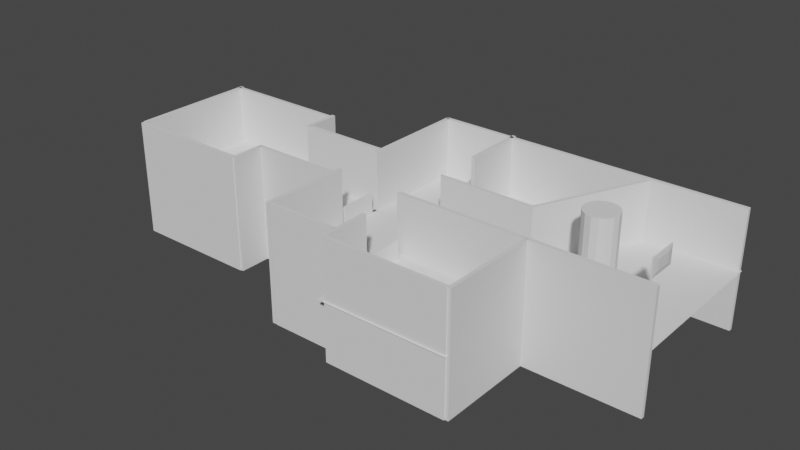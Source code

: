 # Source: feature_scene_ship.blend  (saved by Blender 3.1.7; exported with 4.5.12 LTS)
import bpy
from mathutils import Matrix  # noqa: F401  (used for matrix-valued properties, if any)

bpy.ops.wm.read_factory_settings(use_empty=True)
scene = bpy.context.scene
scene.name = 'Scene'

# ---- collections
col_collection = bpy.data.collections.new('Collection'); scene.collection.children.link(col_collection)

# ---- world
world_world = bpy.data.worlds.new('World'); scene.world = world_world
world_world.use_nodes = True; world_world.node_tree.nodes.clear()
_N = world_world.node_tree.nodes; _L = world_world.node_tree.links
n0 = _N.new('ShaderNodeOutputWorld'); n0.name = 'World Output'; n0.location = (300, 300)
n1 = _N.new('ShaderNodeBackground'); n1.name = 'Background'; n1.location = (10, 300)
n1.inputs[0].default_value = (0.05088, 0.05088, 0.05088, 1.0)
_L.new(n1.outputs[0], n0.inputs[0])
n0.is_active_output = True
world_world.color = (0.05088, 0.05088, 0.05088)
world_world.use_sun_shadow = False
world_world.sun_shadow_jitter_overblur = 0.0

# ---- meshes
me_cube = bpy.data.meshes.new('Cube')
me_cube.from_pydata([(-0.5, -0.5, -0.5), (-0.5, -0.5, 0.5), (-0.5, 0.5, -0.5), (-0.5, 0.5, 0.5), (0.5, -0.4781, -0.4639), (0.5, -0.4781, 0.4639), (0.5, 0.4781, -0.4639), (0.5, 0.4781, 0.4639), (-0.5, 0.1667, -0.5), (-0.5, -0.1667, -0.5), (-0.5, -0.5, -0.1667), (-0.5, -0.5, 0.1667), (-0.5, -0.1667, 0.5), (-0.5, 0.1667, 0.5), (-0.5, 0.5, 0.1667), (-0.5, 0.5, -0.1667), (0.1667, 0.5063, -0.5063), (-0.1667, 0.5063, -0.5063), (-0.1667, 0.5063, 0.5063), (0.1667, 0.5063, 0.5063), (0.5, 0.4781, 0.1546), (0.5, 0.4781, -0.1546), (0.5, -0.1594, -0.4639), (0.5, 0.1594, -0.4639), (0.5, 0.1594, 0.4639), (0.5, -0.1594, 0.4639), (0.5, -0.4781, 0.1546), (0.5, -0.4781, -0.1546), (-0.1667, -0.5063, -0.5063), (0.1667, -0.5063, -0.5063), (0.1667, -0.5063, 0.5063), (-0.1667, -0.5063, 0.5063), (0.1667, 0.1688, 0.5063), (0.1667, -0.1688, 0.5063), (-0.1667, 0.1688, 0.5063), (-0.1667, -0.1688, 0.5063), (-0.1667, 0.1688, -0.5063), (-0.1667, -0.1688, -0.5063), (0.1667, 0.1688, -0.5063), (0.1667, -0.1688, -0.5063), (0.1667, -0.5063, -0.1688), (-0.1667, -0.5063, -0.1688), (0.1667, -0.5063, 0.1688), (-0.1667, -0.5063, 0.1688), (-0.1667, 0.5063, -0.1688), (0.1667, 0.5063, -0.1688), (-0.1667, 0.5063, 0.1688), (0.1667, 0.5063, 0.1688), (-1.3, -0.1667, -0.1667), (-1.3, 0.1667, -0.1667), (-1.3, -0.1667, 0.1667), (-1.3, 0.1667, 0.1667), (0.5, 0.5, -0.1667), (0.5, 0.5, -0.5), (0.5, 0.1667, -0.5), (0.5, -0.1667, 0.5), (0.5, -0.5, 0.5), (0.5, -0.5, -0.1667), (0.5, -0.5, -0.5), (0.5, 0.5, 0.5), (0.5, 0.5, 0.1667), (0.5, -0.1667, -0.5), (0.5, 0.1667, 0.5), (0.5, -0.5, 0.1667), (0.274, -0.1594, -0.1546), (0.274, -0.4781, -0.1546), (0.274, 0.4781, -0.1546), (0.274, 0.1594, -0.1546), (0.274, -0.1594, 0.1546), (0.274, -0.4781, 0.1546), (0.274, 0.4781, 0.1546), (0.274, 0.1594, 0.1546), (0.274, 0.1594, -0.4639), (0.274, -0.1594, -0.4639), (0.274, 0.1594, 0.4639), (0.274, -0.1594, 0.4639), (0.274, 0.4781, -0.4639), (0.274, -0.4781, 0.4639), (0.274, -0.4781, -0.4639), (0.274, 0.4781, 0.4639), (-0.5, -0.2778, -0.5), (-0.5, -0.3889, -0.5), (-0.5, -0.5, 0.2778), (-0.5, -0.5, 0.3889), (-0.5, 0.2778, 0.5), (-0.5, 0.3889, 0.5), (-0.5, 0.5, -0.2778), (-0.5, 0.5, -0.3889), (-0.5, 0.3889, -0.5), (-0.5, 0.2778, -0.5), (-0.5, 0.05556, -0.5), (-0.5, -0.05556, -0.5), (-0.5, -0.5, -0.3889), (-0.5, -0.5, -0.2778), (-0.5, -0.5, -0.05556), (-0.5, -0.5, 0.05556), (-0.5, -0.3889, 0.5), (-0.5, -0.2778, 0.5), (-0.5, -0.05556, 0.5), (-0.5, 0.05556, 0.5), (-0.5, 0.5, 0.3889), (-0.5, 0.5, 0.2778), (-0.5, 0.5, 0.05556), (-0.5, 0.5, -0.05556), (-1.3, 0.2778, -0.1667), (-0.8999, 0.3889, -0.1667), (-0.8999, -0.3889, -0.1667), (-1.3, -0.2778, -0.1667), (-1.3, 0.2778, 0.1667), (-0.8999, 0.3889, 0.1667), (-0.8999, -0.3889, 0.1667), (-1.3, -0.2778, 0.1667), (-1.3, -0.1667, -0.2778), (-0.8999, -0.1667, -0.3889), (-1.3, 0.1667, -0.2778), (-0.8999, 0.1667, -0.3889), (-0.8999, -0.1667, 0.3889), (-1.3, -0.1667, 0.2778), (-0.8999, 0.1667, 0.3889), (-1.3, 0.1667, 0.2778), (-1.3, -0.1667, 0.05556), (-1.3, -0.1667, -0.05556), (-1.3, 0.1667, 0.05556), (-1.3, 0.1667, -0.05556), (-1.3, -0.05556, -0.1667), (-1.3, 0.05556, -0.1667), (-1.3, -0.05556, 0.1667), (-1.3, 0.05556, 0.1667), (-1.3, 0.05556, 0.05556), (-1.3, -0.05556, 0.05556), (-1.3, 0.05556, -0.05556), (-1.3, -0.05556, -0.05556), (-1.3, -0.05556, 0.2778), (-1.3, 0.05556, 0.2778), (-0.8999, -0.05556, 0.3889), (-0.8999, 0.05556, 0.3889), (-0.8999, -0.3889, 0.2778), (-1.3, -0.2778, 0.2778), (-0.8999, -0.3889, 0.3889), (-0.8999, -0.2778, 0.3889), (-0.8999, -0.3889, -0.05556), (-1.3, -0.2778, -0.05556), (-0.8999, -0.3889, 0.05556), (-1.3, -0.2778, 0.05556), (-0.8999, -0.05556, -0.3889), (-0.8999, 0.05556, -0.3889), (-1.3, -0.05556, -0.2778), (-1.3, 0.05556, -0.2778), (-0.8999, -0.3889, -0.3889), (-0.8999, -0.2778, -0.3889), (-0.8999, -0.3889, -0.2778), (-1.3, -0.2778, -0.2778), (-1.3, 0.2778, -0.05556), (-0.8999, 0.3889, -0.05556), (-1.3, 0.2778, 0.05556), (-0.8999, 0.3889, 0.05556), (-0.8999, 0.2778, -0.3889), (-0.8999, 0.3889, -0.3889), (-1.3, 0.2778, -0.2778), (-0.8999, 0.3889, -0.2778), (-1.3, 0.2778, 0.2778), (-0.8999, 0.3889, 0.2778), (-0.8999, 0.2778, 0.3889), (-0.8999, 0.3889, 0.3889), (-1.3, -5.104e-07, 5.104e-07)], [], [(163, 85, 3), (47, 19, 59, 60), (7, 24, 74, 79), (43, 31, 1, 83, 82, 11), (39, 61, 58, 29), (35, 12, 97, 96, 1, 31), (55, 33, 30, 56), (33, 35, 31, 30), (59, 19, 32, 62), (62, 32, 33, 55), (19, 18, 34, 32), (32, 34, 35, 33), (18, 3, 85, 84, 13, 34), (34, 13, 99, 98, 12, 35), (9, 37, 28, 0, 81, 80), (37, 39, 29, 28), (2, 17, 36, 8, 89, 88), (8, 36, 37, 9, 91, 90), (17, 16, 38, 36), (36, 38, 39, 37), (16, 53, 54, 38), (38, 54, 61, 39), (28, 41, 10, 93, 92, 0), (41, 43, 11, 95, 94, 10), (58, 57, 40, 29), (29, 40, 41, 28), (57, 63, 42, 40), (40, 42, 43, 41), (63, 56, 30, 42), (42, 30, 31, 43), (23, 6, 76, 72), (26, 27, 65, 69), (20, 7, 79, 70), (22, 23, 72, 73), (6, 21, 66, 76), (5, 26, 69, 77), (27, 4, 78, 65), (4, 22, 73, 78), (16, 45, 52, 53), (45, 47, 60, 52), (2, 87, 86, 15, 44, 17), (17, 44, 45, 16), (15, 103, 102, 14, 46, 44), (44, 46, 47, 45), (14, 101, 100, 3, 18, 46), (46, 18, 19, 47), (159, 105, 15, 86), (155, 109, 14, 102), (151, 107, 48), (147, 125, 49, 114), (143, 111, 50, 120), (139, 97, 12, 116), (135, 99, 13, 118), (21, 6, 53, 52), (6, 23, 54, 53), (5, 25, 55, 56), (4, 27, 57, 58), (7, 20, 60, 59), (20, 21, 52, 60), (22, 4, 58, 61), (23, 22, 61, 54), (24, 7, 59, 62), (25, 24, 62, 55), (26, 5, 56, 63), (27, 26, 63, 57), (68, 75, 77, 69), (73, 64, 65, 78), (64, 68, 69, 65), (76, 66, 67, 72), (72, 67, 64, 73), (66, 70, 71, 67), (67, 71, 68, 64), (70, 79, 74, 71), (71, 74, 75, 68), (21, 20, 70, 66), (25, 5, 77, 75), (24, 25, 75, 74), (131, 48, 121), (126, 129, 50), (129, 131, 121, 120), (51, 122, 128), (127, 128, 129, 126), (122, 123, 130, 128), (128, 130, 164), (123, 49, 130), (130, 125, 124, 131), (127, 133, 119, 51), (133, 135, 118, 119), (50, 117, 132, 126), (126, 132, 133, 127), (117, 116, 134, 132), (132, 134, 135, 133), (116, 12, 98, 134), (134, 98, 99, 135), (111, 137, 50), (137, 139, 116, 117), (11, 82, 136, 110), (110, 136, 137, 111), (82, 83, 138, 136), (136, 138, 137), (83, 1, 138), (138, 96, 97, 139), (107, 141, 121, 48), (141, 143, 120, 121), (10, 94, 140, 106), (106, 140, 141, 107), (94, 95, 142, 140), (140, 142, 143, 141), (95, 11, 110, 142), (142, 110, 111, 143), (90, 145, 115, 8), (145, 147, 114, 115), (9, 113, 144, 91), (91, 144, 145, 90), (113, 112, 146, 144), (144, 146, 147, 145), (112, 48, 124, 146), (146, 124, 125, 147), (80, 149, 113, 9), (149, 151, 112, 113), (0, 92, 148), (81, 148, 149, 80), (92, 93, 150, 148), (148, 150, 151), (93, 10, 106, 150), (150, 106, 107, 151), (105, 153, 103, 15), (153, 155, 102, 103), (49, 123, 152, 104), (104, 152, 153, 105), (123, 122, 154, 152), (152, 154, 155, 153), (122, 51, 108, 154), (154, 108, 109, 155), (88, 157, 2), (157, 159, 86, 87), (8, 115, 156, 89), (89, 156, 157, 88), (115, 114, 158, 156), (156, 158, 157), (114, 49, 158), (158, 104, 105, 159), (109, 161, 101, 14), (161, 163, 100, 101), (51, 160, 108), (108, 160, 161, 109), (119, 118, 162, 160), (160, 162, 163), (118, 13, 84, 162), (162, 84, 85, 163), (50, 137, 117), (130, 49, 125), (157, 158, 159), (50, 129, 120), (138, 1, 96), (137, 138, 139), (158, 49, 104), (129, 164, 131), (2, 157, 87), (48, 131, 124), (3, 100, 163), (48, 112, 151), (151, 149, 148), (163, 161, 160), (148, 81, 0), (160, 51, 119), (164, 129, 128), (131, 164, 130), (128, 127, 51)])
_uv = me_cube.uv_layers.new(name='UVMap')
_uv.uv.foreach_set('vector', [0.5972, 0.2222, 0.625, 0.2222, 0.625, 0.25, 0.5417, 0.4167, 0.625, 0.4167, 0.625, 0.5, 0.5417, 0.5, 0.625, 0.5, 0.625, 0.5833, 0.625, 0.5833, 0.625, 0.5, 0.5417, 0.9167, 0.625, 0.9167, 0.625, 1.0, 0.5972, 1.0, 0.5694, 1.0, 0.5417, 1.0, 0.2917, 0.6667, 0.375, 0.6667, 0.375, 0.75, 0.2917, 0.75, 0.7917, 0.6667, 0.875, 0.6667, 0.875, 0.6944, 0.875, 0.7222, 0.875, 0.75, 0.7917, 0.75, 0.625, 0.6667, 0.7083, 0.6667, 0.7083, 0.75, 0.625, 0.75, 0.7083, 0.6667, 0.7917, 0.6667, 0.7917, 0.75, 0.7083, 0.75, 0.625, 0.5, 0.7083, 0.5, 0.7083, 0.5833, 0.625, 0.5833, 0.625, 0.5833, 0.7083, 0.5833, 0.7083, 0.6667, 0.625, 0.6667, 0.7083, 0.5, 0.7917, 0.5, 0.7917, 0.5833, 0.7083, 0.5833, 0.7083, 0.5833, 0.7917, 0.5833, 0.7917, 0.6667, 0.7083, 0.6667, 0.7917, 0.5, 0.875, 0.5, 0.875, 0.5278, 0.875, 0.5556, 0.875, 0.5833, 0.7917, 0.5833, 0.7917, 0.5833, 0.875, 0.5833, 0.875, 0.6111, 0.875, 0.6389, 0.875, 0.6667, 0.7917, 0.6667, 0.125, 0.6667, 0.2083, 0.6667, 0.2083, 0.75, 0.125, 0.75, 0.125, 0.7222, 0.125, 0.6944, 0.2083, 0.6667, 0.2917, 0.6667, 0.2917, 0.75, 0.2083, 0.75, 0.125, 0.5, 0.2083, 0.5, 0.2083, 0.5833, 0.125, 0.5833, 0.125, 0.5556, 0.125, 0.5278, 0.125, 0.5833, 0.2083, 0.5833, 0.2083, 0.6667, 0.125, 0.6667, 0.125, 0.6389, 0.125, 0.6111, 0.2083, 0.5, 0.2917, 0.5, 0.2917, 0.5833, 0.2083, 0.5833, 0.2083, 0.5833, 0.2917, 0.5833, 0.2917, 0.6667, 0.2083, 0.6667, 0.2917, 0.5, 0.375, 0.5, 0.375, 0.5833, 0.2917, 0.5833, 0.2917, 0.5833, 0.375, 0.5833, 0.375, 0.6667, 0.2917, 0.6667, 0.375, 0.9167, 0.4583, 0.9167, 0.4583, 1.0, 0.4306, 1.0, 0.4028, 1.0, 0.375, 1.0, 0.4583, 0.9167, 0.5417, 0.9167, 0.5417, 1.0, 0.5139, 1.0, 0.4861, 1.0, 0.4583, 1.0, 0.375, 0.75, 0.4583, 0.75, 0.4583, 0.8333, 0.375, 0.8333, 0.375, 0.8333, 0.4583, 0.8333, 0.4583, 0.9167, 0.375, 0.9167, 0.4583, 0.75, 0.5417, 0.75, 0.5417, 0.8333, 0.4583, 0.8333, 0.4583, 0.8333, 0.5417, 0.8333, 0.5417, 0.9167, 0.4583, 0.9167, 0.5417, 0.75, 0.625, 0.75, 0.625, 0.8333, 0.5417, 0.8333, 0.5417, 0.8333, 0.625, 0.8333, 0.625, 0.9167, 0.5417, 0.9167, 0.375, 0.5833, 0.375, 0.5, 0.375, 0.5, 0.375, 0.5833, 0.5417, 0.75, 0.4583, 0.75, 0.4583, 0.75, 0.5417, 0.75, 0.5417, 0.5, 0.625, 0.5, 0.625, 0.5, 0.5417, 0.5, 0.375, 0.6667, 0.375, 0.5833, 0.375, 0.5833, 0.375, 0.6667, 0.375, 0.5, 0.4583, 0.5, 0.4583, 0.5, 0.375, 0.5, 0.625, 0.75, 0.5417, 0.75, 0.5417, 0.75, 0.625, 0.75, 0.4583, 0.75, 0.375, 0.75, 0.375, 0.75, 0.4583, 0.75, 0.375, 0.75, 0.375, 0.6667, 0.375, 0.6667, 0.375, 0.75, 0.375, 0.4167, 0.4583, 0.4167, 0.4583, 0.5, 0.375, 0.5, 0.4583, 0.4167, 0.5417, 0.4167, 0.5417, 0.5, 0.4583, 0.5, 0.375, 0.25, 0.4028, 0.25, 0.4306, 0.25, 0.4583, 0.25, 0.4583, 0.3333, 0.375, 0.3333, 0.375, 0.3333, 0.4583, 0.3333, 0.4583, 0.4167, 0.375, 0.4167, 0.4583, 0.25, 0.4861, 0.25, 0.5139, 0.25, 0.5417, 0.25, 0.5417, 0.3333, 0.4583, 0.3333, 0.4583, 0.3333, 0.5417, 0.3333, 0.5417, 0.4167, 0.4583, 0.4167, 0.5417, 0.25, 0.5694, 0.25, 0.5972, 0.25, 0.625, 0.25, 0.625, 0.3333, 0.5417, 0.3333, 0.5417, 0.3333, 0.625, 0.3333, 0.625, 0.4167, 0.5417, 0.4167, 0.4306, 0.2222, 0.4583, 0.2222, 0.4583, 0.25, 0.4306, 0.25, 0.5139, 0.2222, 0.5417, 0.2222, 0.5417, 0.25, 0.5139, 0.25, 0.4306, 0.05556, 0.4583, 0.05556, 0.4583, 0.08333, 0.4306, 0.1389, 0.4583, 0.1389, 0.4583, 0.1667, 0.4306, 0.1667, 0.5139, 0.05556, 0.5417, 0.05556, 0.5417, 0.08333, 0.5139, 0.08333, 0.5972, 0.05556, 0.625, 0.05556, 0.625, 0.08333, 0.5972, 0.08333, 0.5972, 0.1389, 0.625, 0.1389, 0.625, 0.1667, 0.5972, 0.1667, 0.4583, 0.5, 0.375, 0.5, 0.375, 0.5, 0.4583, 0.5, 0.375, 0.5, 0.375, 0.5833, 0.375, 0.5833, 0.375, 0.5, 0.625, 0.75, 0.625, 0.6667, 0.625, 0.6667, 0.625, 0.75, 0.375, 0.75, 0.4583, 0.75, 0.4583, 0.75, 0.375, 0.75, 0.625, 0.5, 0.5417, 0.5, 0.5417, 0.5, 0.625, 0.5, 0.5417, 0.5, 0.4583, 0.5, 0.4583, 0.5, 0.5417, 0.5, 0.375, 0.6667, 0.375, 0.75, 0.375, 0.75, 0.375, 0.6667, 0.375, 0.5833, 0.375, 0.6667, 0.375, 0.6667, 0.375, 0.5833, 0.625, 0.5833, 0.625, 0.5, 0.625, 0.5, 0.625, 0.5833, 0.625, 0.6667, 0.625, 0.5833, 0.625, 0.5833, 0.625, 0.6667, 0.5417, 0.75, 0.625, 0.75, 0.625, 0.75, 0.5417, 0.75, 0.4583, 0.75, 0.5417, 0.75, 0.5417, 0.75, 0.4583, 0.75, 0.5417, 0.6667, 0.625, 0.6667, 0.625, 0.75, 0.5417, 0.75, 0.375, 0.6667, 0.4583, 0.6667, 0.4583, 0.75, 0.375, 0.75, 0.4583, 0.6667, 0.5417, 0.6667, 0.5417, 0.75, 0.4583, 0.75, 0.375, 0.5, 0.4583, 0.5, 0.4583, 0.5833, 0.375, 0.5833, 0.375, 0.5833, 0.4583, 0.5833, 0.4583, 0.6667, 0.375, 0.6667, 0.4583, 0.5, 0.5417, 0.5, 0.5417, 0.5833, 0.4583, 0.5833, 0.4583, 0.5833, 0.5417, 0.5833, 0.5417, 0.6667, 0.4583, 0.6667, 0.5417, 0.5, 0.625, 0.5, 0.625, 0.5833, 0.5417, 0.5833, 0.5417, 0.5833, 0.625, 0.5833, 0.625, 0.6667, 0.5417, 0.6667, 0.4583, 0.5, 0.5417, 0.5, 0.5417, 0.5, 0.4583, 0.5, 0.625, 0.6667, 0.625, 0.75, 0.625, 0.75, 0.625, 0.6667, 0.625, 0.5833, 0.625, 0.6667, 0.625, 0.6667, 0.625, 0.5833, 0.4861, 0.1111, 0.4583, 0.08333, 0.4861, 0.08333, 0.5417, 0.1111, 0.5139, 0.1111, 0.5417, 0.08333, 0.5139, 0.1111, 0.4861, 0.1111, 0.4861, 0.08333, 0.5139, 0.08333, 0.5417, 0.1667, 0.5139, 0.1667, 0.5139, 0.1389, 0.5417, 0.1389, 0.5139, 0.1389, 0.5139, 0.1111, 0.5417, 0.1111, 0.5139, 0.1667, 0.4861, 0.1667, 0.4861, 0.1389, 0.5139, 0.1389, 0.5139, 0.1389, 0.4861, 0.1389, 0.5, 0.125, 0.4861, 0.1667, 0.4583, 0.1667, 0.4861, 0.1389, 0.4861, 0.1389, 0.4583, 0.1389, 0.4583, 0.1111, 0.4861, 0.1111, 0.5417, 0.1389, 0.5694, 0.1389, 0.5694, 0.1667, 0.5417, 0.1667, 0.5694, 0.1389, 0.5972, 0.1389, 0.5972, 0.1667, 0.5694, 0.1667, 0.5417, 0.08333, 0.5694, 0.08333, 0.5694, 0.1111, 0.5417, 0.1111, 0.5417, 0.1111, 0.5694, 0.1111, 0.5694, 0.1389, 0.5417, 0.1389, 0.5694, 0.08333, 0.5972, 0.08333, 0.5972, 0.1111, 0.5694, 0.1111, 0.5694, 0.1111, 0.5972, 0.1111, 0.5972, 0.1389, 0.5694, 0.1389, 0.5972, 0.08333, 0.625, 0.08333, 0.625, 0.1111, 0.5972, 0.1111, 0.5972, 0.1111, 0.625, 0.1111, 0.625, 0.1389, 0.5972, 0.1389, 0.5417, 0.05556, 0.5694, 0.05556, 0.5417, 0.08333, 0.5694, 0.05556, 0.5972, 0.05556, 0.5972, 0.08333, 0.5694, 0.08333, 0.5417, 0.0, 0.5694, 0.0, 0.5694, 0.02778, 0.5417, 0.02778, 0.5417, 0.02778, 0.5694, 0.02778, 0.5694, 0.05556, 0.5417, 0.05556, 0.5694, 0.0, 0.5972, 0.0, 0.5972, 0.02778, 0.5694, 0.02778, 0.5694, 0.02778, 0.5972, 0.02778, 0.5694, 0.05556, 0.5972, 0.0, 0.625, 0.0, 0.5972, 0.02778, 0.5972, 0.02778, 0.625, 0.02778, 0.625, 0.05556, 0.5972, 0.05556, 0.4583, 0.05556, 0.4861, 0.05556, 0.4861, 0.08333, 0.4583, 0.08333, 0.4861, 0.05556, 0.5139, 0.05556, 0.5139, 0.08333, 0.4861, 0.08333, 0.4583, 0.0, 0.4861, 0.0, 0.4861, 0.02778, 0.4583, 0.02778, 0.4583, 0.02778, 0.4861, 0.02778, 0.4861, 0.05556, 0.4583, 0.05556, 0.4861, 0.0, 0.5139, 0.0, 0.5139, 0.02778, 0.4861, 0.02778, 0.4861, 0.02778, 0.5139, 0.02778, 0.5139, 0.05556, 0.4861, 0.05556, 0.5139, 0.0, 0.5417, 0.0, 0.5417, 0.02778, 0.5139, 0.02778, 0.5139, 0.02778, 0.5417, 0.02778, 0.5417, 0.05556, 0.5139, 0.05556, 0.375, 0.1389, 0.4028, 0.1389, 0.4028, 0.1667, 0.375, 0.1667, 0.4028, 0.1389, 0.4306, 0.1389, 0.4306, 0.1667, 0.4028, 0.1667, 0.375, 0.08333, 0.4028, 0.08333, 0.4028, 0.1111, 0.375, 0.1111, 0.375, 0.1111, 0.4028, 0.1111, 0.4028, 0.1389, 0.375, 0.1389, 0.4028, 0.08333, 0.4306, 0.08333, 0.4306, 0.1111, 0.4028, 0.1111, 0.4028, 0.1111, 0.4306, 0.1111, 0.4306, 0.1389, 0.4028, 0.1389, 0.4306, 0.08333, 0.4583, 0.08333, 0.4583, 0.1111, 0.4306, 0.1111, 0.4306, 0.1111, 0.4583, 0.1111, 0.4583, 0.1389, 0.4306, 0.1389, 0.375, 0.05556, 0.4028, 0.05556, 0.4028, 0.08333, 0.375, 0.08333, 0.4028, 0.05556, 0.4306, 0.05556, 0.4306, 0.08333, 0.4028, 0.08333, 0.375, 0.0, 0.4028, 0.0, 0.4028, 0.02778, 0.375, 0.02778, 0.4028, 0.02778, 0.4028, 0.05556, 0.375, 0.05556, 0.4028, 0.0, 0.4306, 0.0, 0.4306, 0.02778, 0.4028, 0.02778, 0.4028, 0.02778, 0.4306, 0.02778, 0.4306, 0.05556, 0.4306, 0.0, 0.4583, 0.0, 0.4583, 0.02778, 0.4306, 0.02778, 0.4306, 0.02778, 0.4583, 0.02778, 0.4583, 0.05556, 0.4306, 0.05556, 0.4583, 0.2222, 0.4861, 0.2222, 0.4861, 0.25, 0.4583, 0.25, 0.4861, 0.2222, 0.5139, 0.2222, 0.5139, 0.25, 0.4861, 0.25, 0.4583, 0.1667, 0.4861, 0.1667, 0.4861, 0.1944, 0.4583, 0.1944, 0.4583, 0.1944, 0.4861, 0.1944, 0.4861, 0.2222, 0.4583, 0.2222, 0.4861, 0.1667, 0.5139, 0.1667, 0.5139, 0.1944, 0.4861, 0.1944, 0.4861, 0.1944, 0.5139, 0.1944, 0.5139, 0.2222, 0.4861, 0.2222, 0.5139, 0.1667, 0.5417, 0.1667, 0.5417, 0.1944, 0.5139, 0.1944, 0.5139, 0.1944, 0.5417, 0.1944, 0.5417, 0.2222, 0.5139, 0.2222, 0.375, 0.2222, 0.4028, 0.2222, 0.375, 0.25, 0.4028, 0.2222, 0.4306, 0.2222, 0.4306, 0.25, 0.4028, 0.25, 0.375, 0.1667, 0.4028, 0.1667, 0.4028, 0.1944, 0.375, 0.1944, 0.375, 0.1944, 0.4028, 0.1944, 0.4028, 0.2222, 0.375, 0.2222, 0.4028, 0.1667, 0.4306, 0.1667, 0.4306, 0.1944, 0.4028, 0.1944, 0.4028, 0.1944, 0.4306, 0.1944, 0.4028, 0.2222, 0.4306, 0.1667, 0.4583, 0.1667, 0.4306, 0.1944, 0.4306, 0.1944, 0.4583, 0.1944, 0.4583, 0.2222, 0.4306, 0.2222, 0.5417, 0.2222, 0.5694, 0.2222, 0.5694, 0.25, 0.5417, 0.25, 0.5694, 0.2222, 0.5972, 0.2222, 0.5972, 0.25, 0.5694, 0.25, 0.5417, 0.1667, 0.5694, 0.1944, 0.5417, 0.1944, 0.5417, 0.1944, 0.5694, 0.1944, 0.5694, 0.2222, 0.5417, 0.2222, 0.5694, 0.1667, 0.5972, 0.1667, 0.5972, 0.1944, 0.5694, 0.1944, 0.5694, 0.1944, 0.5972, 0.1944, 0.5972, 0.2222, 0.5972, 0.1667, 0.625, 0.1667, 0.625, 0.1944, 0.5972, 0.1944, 0.5972, 0.1944, 0.625, 0.1944, 0.625, 0.2222, 0.5972, 0.2222, 0.5417, 0.08333, 0.5694, 0.05556, 0.5694, 0.08333, 0.4861, 0.1389, 0.4583, 0.1667, 0.4583, 0.1389, 0.4028, 0.2222, 0.4306, 0.1944, 0.4306, 0.2222, 0.5417, 0.08333, 0.5139, 0.1111, 0.5139, 0.08333, 0.5972, 0.02778, 0.625, 0.0, 0.625, 0.02778, 0.5694, 0.05556, 0.5972, 0.02778, 0.5972, 0.05556, 0.4306, 0.1944, 0.4583, 0.1667, 0.4583, 0.1944, 0.5139, 0.1111, 0.5, 0.125, 0.4861, 0.1111, 0.375, 0.25, 0.4028, 0.2222, 0.4028, 0.25, 0.4583, 0.08333, 0.4861, 0.1111, 0.4583, 0.1111, 0.625, 0.25, 0.5972, 0.25, 0.5972, 0.2222, 0.4583, 0.08333, 0.4306, 0.08333, 0.4306, 0.05556, 0.4306, 0.05556, 0.4028, 0.05556, 0.4028, 0.02778, 0.5972, 0.2222, 0.5694, 0.2222, 0.5694, 0.1944, 0.4028, 0.02778, 0.375, 0.02778, 0.375, 0.0, 0.5694, 0.1944, 0.5417, 0.1667, 0.5694, 0.1667, 0.5, 0.125, 0.5139, 0.1111, 0.5139, 0.1389, 0.4861, 0.1111, 0.5, 0.125, 0.4861, 0.1389, 0.5139, 0.1389, 0.5417, 0.1389, 0.5417, 0.1667])
me_cube.materials.append(None)
me_cube.use_remesh_fix_poles = True
me_cube.use_remesh_preserve_attributes = False
me_cube.update()
me_cylinder = bpy.data.meshes.new('Cylinder')
me_cylinder.from_pydata([(0.0, 0.4, -0.9), (0.0, 0.4, 0.9), (0.1531, 0.3696, -0.9), (0.1531, 0.3696, 0.9), (0.2828, 0.2828, -0.9), (0.2828, 0.2828, 0.9), (0.3696, 0.1531, -0.9), (0.3696, 0.1531, 0.9), (0.4, -1.748e-08, -0.9), (0.4, -1.748e-08, 0.9), (0.3696, -0.1531, -0.9), (0.3696, -0.1531, 0.9), (0.2828, -0.2828, -0.9), (0.2828, -0.2828, 0.9), (0.1531, -0.3696, -0.9), (0.1531, -0.3696, 0.9), (-3.497e-08, -0.4, -0.9), (-3.497e-08, -0.4, 0.9), (-0.1531, -0.3696, -0.9), (-0.1531, -0.3696, 0.9), (-0.2828, -0.2828, -0.9), (-0.2828, -0.2828, 0.9), (-0.3696, -0.1531, -0.9), (-0.3696, -0.1531, 0.9), (-0.4, 4.77e-09, -0.9), (-0.4, 4.77e-09, 0.9), (-0.3696, 0.1531, -0.9), (-0.3696, 0.1531, 0.9), (-0.2828, 0.2828, -0.9), (-0.2828, 0.2828, 0.9), (-0.1531, 0.3696, -0.9), (-0.1531, 0.3696, 0.9)], [], [(0, 1, 3, 2), (2, 3, 5, 4), (4, 5, 7, 6), (6, 7, 9, 8), (8, 9, 11, 10), (10, 11, 13, 12), (12, 13, 15, 14), (14, 15, 17, 16), (16, 17, 19, 18), (18, 19, 21, 20), (20, 21, 23, 22), (22, 23, 25, 24), (24, 25, 27, 26), (26, 27, 29, 28), (3, 1, 31, 29, 27, 25, 23, 21, 19, 17, 15, 13, 11, 9, 7, 5), (28, 29, 31, 30), (30, 31, 1, 0), (0, 2, 4, 6, 8, 10, 12, 14, 16, 18, 20, 22, 24, 26, 28, 30)])
_uv = me_cylinder.uv_layers.new(name='UVMap')
_uv.uv.foreach_set('vector', [1.0, 0.5, 1.0, 1.0, 0.9375, 1.0, 0.9375, 0.5, 0.9375, 0.5, 0.9375, 1.0, 0.875, 1.0, 0.875, 0.5, 0.875, 0.5, 0.875, 1.0, 0.8125, 1.0, 0.8125, 0.5, 0.8125, 0.5, 0.8125, 1.0, 0.75, 1.0, 0.75, 0.5, 0.75, 0.5, 0.75, 1.0, 0.6875, 1.0, 0.6875, 0.5, 0.6875, 0.5, 0.6875, 1.0, 0.625, 1.0, 0.625, 0.5, 0.625, 0.5, 0.625, 1.0, 0.5625, 1.0, 0.5625, 0.5, 0.5625, 0.5, 0.5625, 1.0, 0.5, 1.0, 0.5, 0.5, 0.5, 0.5, 0.5, 1.0, 0.4375, 1.0, 0.4375, 0.5, 0.4375, 0.5, 0.4375, 1.0, 0.375, 1.0, 0.375, 0.5, 0.375, 0.5, 0.375, 1.0, 0.3125, 1.0, 0.3125, 0.5, 0.3125, 0.5, 0.3125, 1.0, 0.25, 1.0, 0.25, 0.5, 0.25, 0.5, 0.25, 1.0, 0.1875, 1.0, 0.1875, 0.5, 0.1875, 0.5, 0.1875, 1.0, 0.125, 1.0, 0.125, 0.5, 0.3418, 0.4717, 0.25, 0.49, 0.1582, 0.4717, 0.08029, 0.4197, 0.02827, 0.3418, 0.01, 0.25, 0.02827, 0.1582, 0.08029, 0.08029, 0.1582, 0.02827, 0.25, 0.01, 0.3418, 0.02827, 0.4197, 0.08029, 0.4717, 0.1582, 0.49, 0.25, 0.4717, 0.3418, 0.4197, 0.4197, 0.125, 0.5, 0.125, 1.0, 0.0625, 1.0, 0.0625, 0.5, 0.0625, 0.5, 0.0625, 1.0, 0.0, 1.0, 0.0, 0.5, 0.75, 0.49, 0.8418, 0.4717, 0.9197, 0.4197, 0.9717, 0.3418, 0.99, 0.25, 0.9717, 0.1582, 0.9197, 0.08029, 0.8418, 0.02827, 0.75, 0.01, 0.6582, 0.02827, 0.5803, 0.08029, 0.5283, 0.1582, 0.51, 0.25, 0.5283, 0.3418, 0.5803, 0.4197, 0.6582, 0.4717])
me_cylinder.use_remesh_fix_poles = True
me_cylinder.use_remesh_preserve_attributes = False
me_cylinder.update()
me_plane = bpy.data.meshes.new('Plane')
me_plane.from_pydata([(-0.5, -0.5, 0.0), (0.5, -0.5, 0.0), (-0.5, 0.5, 0.0), (0.5, 0.5, 0.0)], [], [(0, 1, 3, 2)])
_uv = me_plane.uv_layers.new(name='UVMap')
_uv.uv.foreach_set('vector', [0.0, 0.0, 1.0, 0.0, 1.0, 1.0, 0.0, 1.0])
me_plane.use_remesh_fix_poles = True
me_plane.use_remesh_preserve_attributes = False
me_plane.update()
me_cube_001 = bpy.data.meshes.new('Cube.001')
me_cube_001.from_pydata([(-0.455, -0.455, -0.455), (-0.455, -0.455, 0.455), (-0.455, 0.455, -0.455), (-0.455, 0.455, 0.455), (0.455, -0.455, -0.455), (0.455, -0.455, 0.455), (0.455, 0.455, -0.455), (0.455, 0.455, 0.455)], [], [(0, 1, 3, 2), (2, 3, 7, 6), (6, 7, 5, 4), (4, 5, 1, 0), (2, 6, 4, 0), (7, 3, 1, 5)])
_uv = me_cube_001.uv_layers.new(name='UVMap')
_uv.uv.foreach_set('vector', [0.375, 0.0, 0.625, 0.0, 0.625, 0.25, 0.375, 0.25, 0.375, 0.25, 0.625, 0.25, 0.625, 0.5, 0.375, 0.5, 0.375, 0.5, 0.625, 0.5, 0.625, 0.75, 0.375, 0.75, 0.375, 0.75, 0.625, 0.75, 0.625, 1.0, 0.375, 1.0, 0.125, 0.5, 0.375, 0.5, 0.375, 0.75, 0.125, 0.75, 0.625, 0.5, 0.875, 0.5, 0.875, 0.75, 0.625, 0.75])
me_cube_001.use_remesh_fix_poles = True
me_cube_001.use_remesh_preserve_attributes = False
me_cube_001.update()
me_cube_002 = bpy.data.meshes.new('Cube.002')
me_cube_002.from_pydata([(-0.455, -0.455, -0.455), (-0.455, -0.455, 0.455), (-1.606, 0.2799, -0.455), (-1.606, 0.2799, 0.455), (0.455, -0.455, -0.455), (0.455, -0.455, 0.455), (-0.6958, 0.2799, -0.455), (-0.6958, 0.2799, 0.455), (13.49, -0.1351, -0.455), (13.49, -0.1351, 0.455), (14.4, -0.1351, -0.455), (14.4, -0.1351, 0.455)], [], [(8, 9, 3, 2), (2, 3, 7, 6), (10, 11, 5, 4), (4, 5, 1, 0), (8, 10, 4, 0), (11, 9, 1, 5), (7, 3, 9, 11), (2, 6, 10, 8), (6, 7, 11, 10), (0, 1, 9, 8)])
_uv = me_cube_002.uv_layers.new(name='UVMap')
_uv.uv.foreach_set('vector', [0.375, 0.125, 0.625, 0.125, 0.625, 0.25, 0.375, 0.25, 0.375, 0.25, 0.625, 0.25, 0.625, 0.5, 0.375, 0.5, 0.375, 0.625, 0.625, 0.625, 0.625, 0.75, 0.375, 0.75, 0.375, 0.75, 0.625, 0.75, 0.625, 1.0, 0.375, 1.0, 0.125, 0.625, 0.375, 0.625, 0.375, 0.75, 0.125, 0.75, 0.625, 0.625, 0.875, 0.625, 0.875, 0.75, 0.625, 0.75, 0.625, 0.5, 0.875, 0.5, 0.875, 0.625, 0.625, 0.625, 0.125, 0.5, 0.375, 0.5, 0.375, 0.625, 0.125, 0.625, 0.375, 0.5, 0.625, 0.5, 0.625, 0.625, 0.375, 0.625, 0.375, 0.0, 0.625, 0.0, 0.625, 0.125, 0.375, 0.125])
me_cube_002.use_remesh_fix_poles = True
me_cube_002.use_remesh_preserve_attributes = False
me_cube_002.update()
me_plane_001 = bpy.data.meshes.new('Plane.001')
me_plane_001.from_pydata([(-0.5, -0.5, 0.0), (0.5, -0.5, 0.0), (-0.5, 0.5, 0.0), (0.5, 0.5, 0.0)], [], [(0, 1, 3, 2)])
_uv = me_plane_001.uv_layers.new(name='UVMap')
_uv.uv.foreach_set('vector', [0.0, 0.0, 1.0, 0.0, 1.0, 1.0, 0.0, 1.0])
me_plane_001.use_remesh_fix_poles = True
me_plane_001.use_remesh_preserve_attributes = False
me_plane_001.update()
me_cube_003 = bpy.data.meshes.new('Cube.003')
me_cube_003.from_pydata([(-0.455, -0.455, -0.455), (-0.455, -0.455, 0.455), (-0.455, 0.455, -0.455), (-0.455, 0.455, 0.455), (0.455, -0.455, -0.455), (0.455, -0.455, 0.455), (0.455, 0.455, -0.455), (0.455, 0.455, 0.455)], [], [(0, 1, 3, 2), (2, 3, 7, 6), (6, 7, 5, 4), (4, 5, 1, 0), (2, 6, 4, 0), (7, 3, 1, 5)])
_uv = me_cube_003.uv_layers.new(name='UVMap')
_uv.uv.foreach_set('vector', [0.375, 0.0, 0.625, 0.0, 0.625, 0.25, 0.375, 0.25, 0.375, 0.25, 0.625, 0.25, 0.625, 0.5, 0.375, 0.5, 0.375, 0.5, 0.625, 0.5, 0.625, 0.75, 0.375, 0.75, 0.375, 0.75, 0.625, 0.75, 0.625, 1.0, 0.375, 1.0, 0.125, 0.5, 0.375, 0.5, 0.375, 0.75, 0.125, 0.75, 0.625, 0.5, 0.875, 0.5, 0.875, 0.75, 0.625, 0.75])
me_cube_003.use_remesh_fix_poles = True
me_cube_003.use_remesh_preserve_attributes = False
me_cube_003.update()
me_cube_004 = bpy.data.meshes.new('Cube.004')
me_cube_004.from_pydata([(-0.455, -0.455, -0.455), (-0.455, -0.455, 0.455), (-0.455, 0.455, -0.455), (-0.455, 0.455, 0.455), (0.455, -0.455, -0.455), (0.455, -0.455, 0.455), (0.455, 0.455, -0.455), (0.455, 0.455, 0.455)], [], [(0, 1, 3, 2), (2, 3, 7, 6), (6, 7, 5, 4), (4, 5, 1, 0), (2, 6, 4, 0), (7, 3, 1, 5)])
_uv = me_cube_004.uv_layers.new(name='UVMap')
_uv.uv.foreach_set('vector', [0.375, 0.0, 0.625, 0.0, 0.625, 0.25, 0.375, 0.25, 0.375, 0.25, 0.625, 0.25, 0.625, 0.5, 0.375, 0.5, 0.375, 0.5, 0.625, 0.5, 0.625, 0.75, 0.375, 0.75, 0.375, 0.75, 0.625, 0.75, 0.625, 1.0, 0.375, 1.0, 0.125, 0.5, 0.375, 0.5, 0.375, 0.75, 0.125, 0.75, 0.625, 0.5, 0.875, 0.5, 0.875, 0.75, 0.625, 0.75])
me_cube_004.use_remesh_fix_poles = True
me_cube_004.use_remesh_preserve_attributes = False
me_cube_004.update()
me_cube_006 = bpy.data.meshes.new('Cube.006')
me_cube_006.from_pydata([(-0.455, -0.455, -0.455), (-0.455, -0.455, 0.455), (-0.455, 0.455, -0.455), (-0.455, 0.455, 0.455), (0.455, -0.455, -0.455), (0.455, -0.455, 0.455), (0.455, 0.455, -0.455), (0.455, 0.455, 0.455)], [], [(0, 1, 3, 2), (2, 3, 7, 6), (6, 7, 5, 4), (4, 5, 1, 0), (2, 6, 4, 0), (7, 3, 1, 5)])
_uv = me_cube_006.uv_layers.new(name='UVMap')
_uv.uv.foreach_set('vector', [0.375, 0.0, 0.625, 0.0, 0.625, 0.25, 0.375, 0.25, 0.375, 0.25, 0.625, 0.25, 0.625, 0.5, 0.375, 0.5, 0.375, 0.5, 0.625, 0.5, 0.625, 0.75, 0.375, 0.75, 0.375, 0.75, 0.625, 0.75, 0.625, 1.0, 0.375, 1.0, 0.125, 0.5, 0.375, 0.5, 0.375, 0.75, 0.125, 0.75, 0.625, 0.5, 0.875, 0.5, 0.875, 0.75, 0.625, 0.75])
me_cube_006.use_remesh_fix_poles = True
me_cube_006.use_remesh_preserve_attributes = False
me_cube_006.update()
me_cube_007 = bpy.data.meshes.new('Cube.007')
me_cube_007.from_pydata([(-0.455, -0.455, -0.455), (-0.455, -0.455, 0.455), (-0.455, 0.455, -0.455), (-0.455, 0.455, 0.455), (0.455, -0.455, -0.455), (0.455, -0.455, 0.455), (0.455, 0.455, -0.455), (0.455, 0.455, 0.455)], [], [(0, 1, 3, 2), (2, 3, 7, 6), (6, 7, 5, 4), (4, 5, 1, 0), (2, 6, 4, 0), (7, 3, 1, 5)])
_uv = me_cube_007.uv_layers.new(name='UVMap')
_uv.uv.foreach_set('vector', [0.375, 0.0, 0.625, 0.0, 0.625, 0.25, 0.375, 0.25, 0.375, 0.25, 0.625, 0.25, 0.625, 0.5, 0.375, 0.5, 0.375, 0.5, 0.625, 0.5, 0.625, 0.75, 0.375, 0.75, 0.375, 0.75, 0.625, 0.75, 0.625, 1.0, 0.375, 1.0, 0.125, 0.5, 0.375, 0.5, 0.375, 0.75, 0.125, 0.75, 0.625, 0.5, 0.875, 0.5, 0.875, 0.75, 0.625, 0.75])
me_cube_007.use_remesh_fix_poles = True
me_cube_007.use_remesh_preserve_attributes = False
me_cube_007.update()
me_cube_008 = bpy.data.meshes.new('Cube.008')
me_cube_008.from_pydata([(-0.455, -0.455, -0.455), (-0.455, -0.455, 0.455), (-0.455, 0.455, -0.455), (-0.455, 0.455, 0.455), (0.455, -0.455, -0.455), (0.455, -0.455, 0.455), (0.455, 0.455, -0.455), (0.455, 0.455, 0.455)], [], [(0, 1, 3, 2), (2, 3, 7, 6), (6, 7, 5, 4), (4, 5, 1, 0), (2, 6, 4, 0), (7, 3, 1, 5)])
_uv = me_cube_008.uv_layers.new(name='UVMap')
_uv.uv.foreach_set('vector', [0.375, 0.0, 0.625, 0.0, 0.625, 0.25, 0.375, 0.25, 0.375, 0.25, 0.625, 0.25, 0.625, 0.5, 0.375, 0.5, 0.375, 0.5, 0.625, 0.5, 0.625, 0.75, 0.375, 0.75, 0.375, 0.75, 0.625, 0.75, 0.625, 1.0, 0.375, 1.0, 0.125, 0.5, 0.375, 0.5, 0.375, 0.75, 0.125, 0.75, 0.625, 0.5, 0.875, 0.5, 0.875, 0.75, 0.625, 0.75])
me_cube_008.use_remesh_fix_poles = True
me_cube_008.use_remesh_preserve_attributes = False
me_cube_008.update()
me_plane_002 = bpy.data.meshes.new('Plane.002')
me_plane_002.from_pydata([(-0.5, -0.5, 0.0), (0.5, -0.5, 0.0), (-0.5, 0.5, 0.0), (0.5, 0.5, 0.0)], [], [(0, 1, 3, 2)])
_uv = me_plane_002.uv_layers.new(name='UVMap')
_uv.uv.foreach_set('vector', [0.0, 0.0, 1.0, 0.0, 1.0, 1.0, 0.0, 1.0])
me_plane_002.use_remesh_fix_poles = True
me_plane_002.use_remesh_preserve_attributes = False
me_plane_002.update()
me_cube_009 = bpy.data.meshes.new('Cube.009')
me_cube_009.from_pydata([(-0.455, -0.455, -0.455), (-0.455, -0.455, 0.455), (-0.455, 0.455, -0.455), (-0.455, 0.455, 0.455), (0.455, -0.455, -0.455), (0.455, -0.455, 0.455), (0.455, 0.455, -0.455), (0.455, 0.455, 0.455)], [], [(0, 1, 3, 2), (2, 3, 7, 6), (6, 7, 5, 4), (4, 5, 1, 0), (2, 6, 4, 0), (7, 3, 1, 5)])
_uv = me_cube_009.uv_layers.new(name='UVMap')
_uv.uv.foreach_set('vector', [0.375, 0.0, 0.625, 0.0, 0.625, 0.25, 0.375, 0.25, 0.375, 0.25, 0.625, 0.25, 0.625, 0.5, 0.375, 0.5, 0.375, 0.5, 0.625, 0.5, 0.625, 0.75, 0.375, 0.75, 0.375, 0.75, 0.625, 0.75, 0.625, 1.0, 0.375, 1.0, 0.125, 0.5, 0.375, 0.5, 0.375, 0.75, 0.125, 0.75, 0.625, 0.5, 0.875, 0.5, 0.875, 0.75, 0.625, 0.75])
me_cube_009.use_remesh_fix_poles = True
me_cube_009.use_remesh_preserve_attributes = False
me_cube_009.update()
me_cube_010 = bpy.data.meshes.new('Cube.010')
me_cube_010.from_pydata([(-0.455, -0.455, -0.455), (-0.455, -0.455, 0.455), (-0.455, 0.455, -0.455), (-0.455, 0.455, 0.455), (0.455, -0.455, -0.455), (0.455, -0.455, 0.455), (0.455, 0.455, -0.455), (0.455, 0.455, 0.455)], [], [(0, 1, 3, 2), (2, 3, 7, 6), (6, 7, 5, 4), (4, 5, 1, 0), (2, 6, 4, 0), (7, 3, 1, 5)])
_uv = me_cube_010.uv_layers.new(name='UVMap')
_uv.uv.foreach_set('vector', [0.375, 0.0, 0.625, 0.0, 0.625, 0.25, 0.375, 0.25, 0.375, 0.25, 0.625, 0.25, 0.625, 0.5, 0.375, 0.5, 0.375, 0.5, 0.625, 0.5, 0.625, 0.75, 0.375, 0.75, 0.375, 0.75, 0.625, 0.75, 0.625, 1.0, 0.375, 1.0, 0.125, 0.5, 0.375, 0.5, 0.375, 0.75, 0.125, 0.75, 0.625, 0.5, 0.875, 0.5, 0.875, 0.75, 0.625, 0.75])
me_cube_010.use_remesh_fix_poles = True
me_cube_010.use_remesh_preserve_attributes = False
me_cube_010.update()
me_cube_011 = bpy.data.meshes.new('Cube.011')
me_cube_011.from_pydata([(-0.455, -0.455, -0.455), (-0.455, -0.455, 0.455), (-0.455, 0.455, -0.455), (-0.455, 0.455, 0.455), (0.455, -0.455, -0.455), (0.455, -0.455, 0.455), (0.455, 0.455, -0.455), (0.455, 0.455, 0.455)], [], [(0, 1, 3, 2), (2, 3, 7, 6), (6, 7, 5, 4), (4, 5, 1, 0), (2, 6, 4, 0), (7, 3, 1, 5)])
_uv = me_cube_011.uv_layers.new(name='UVMap')
_uv.uv.foreach_set('vector', [0.375, 0.0, 0.625, 0.0, 0.625, 0.25, 0.375, 0.25, 0.375, 0.25, 0.625, 0.25, 0.625, 0.5, 0.375, 0.5, 0.375, 0.5, 0.625, 0.5, 0.625, 0.75, 0.375, 0.75, 0.375, 0.75, 0.625, 0.75, 0.625, 1.0, 0.375, 1.0, 0.125, 0.5, 0.375, 0.5, 0.375, 0.75, 0.125, 0.75, 0.625, 0.5, 0.875, 0.5, 0.875, 0.75, 0.625, 0.75])
me_cube_011.use_remesh_fix_poles = True
me_cube_011.use_remesh_preserve_attributes = False
me_cube_011.update()
me_cube_012 = bpy.data.meshes.new('Cube.012')
me_cube_012.from_pydata([(-0.455, -0.455, -0.455), (-0.455, -0.455, 0.455), (-0.455, 0.455, -0.455), (-0.455, 0.455, 0.455), (0.455, -0.455, -0.455), (0.455, -0.455, 0.455), (0.455, 0.455, -0.455), (0.455, 0.455, 0.455)], [], [(0, 1, 3, 2), (2, 3, 7, 6), (6, 7, 5, 4), (4, 5, 1, 0), (2, 6, 4, 0), (7, 3, 1, 5)])
_uv = me_cube_012.uv_layers.new(name='UVMap')
_uv.uv.foreach_set('vector', [0.375, 0.0, 0.625, 0.0, 0.625, 0.25, 0.375, 0.25, 0.375, 0.25, 0.625, 0.25, 0.625, 0.5, 0.375, 0.5, 0.375, 0.5, 0.625, 0.5, 0.625, 0.75, 0.375, 0.75, 0.375, 0.75, 0.625, 0.75, 0.625, 1.0, 0.375, 1.0, 0.125, 0.5, 0.375, 0.5, 0.375, 0.75, 0.125, 0.75, 0.625, 0.5, 0.875, 0.5, 0.875, 0.75, 0.625, 0.75])
me_cube_012.use_remesh_fix_poles = True
me_cube_012.use_remesh_preserve_attributes = False
me_cube_012.update()
me_cube_013 = bpy.data.meshes.new('Cube.013')
me_cube_013.from_pydata([(-0.455, -0.455, -0.455), (-0.455, -0.455, 0.455), (-0.455, 0.455, -0.455), (-0.455, 0.455, 0.455), (0.455, -0.455, -0.455), (0.455, -0.455, 0.455), (0.455, 0.455, -0.455), (0.455, 0.455, 0.455)], [], [(0, 1, 3, 2), (2, 3, 7, 6), (6, 7, 5, 4), (4, 5, 1, 0), (2, 6, 4, 0), (7, 3, 1, 5)])
_uv = me_cube_013.uv_layers.new(name='UVMap')
_uv.uv.foreach_set('vector', [0.375, 0.0, 0.625, 0.0, 0.625, 0.25, 0.375, 0.25, 0.375, 0.25, 0.625, 0.25, 0.625, 0.5, 0.375, 0.5, 0.375, 0.5, 0.625, 0.5, 0.625, 0.75, 0.375, 0.75, 0.375, 0.75, 0.625, 0.75, 0.625, 1.0, 0.375, 1.0, 0.125, 0.5, 0.375, 0.5, 0.375, 0.75, 0.125, 0.75, 0.625, 0.5, 0.875, 0.5, 0.875, 0.75, 0.625, 0.75])
me_cube_013.use_remesh_fix_poles = True
me_cube_013.use_remesh_preserve_attributes = False
me_cube_013.update()
me_cube_014 = bpy.data.meshes.new('Cube.014')
me_cube_014.from_pydata([(-0.455, -0.455, -0.455), (-0.455, -0.455, 0.455), (-0.455, 0.455, -0.455), (-0.455, 0.455, 0.455), (0.455, -0.455, -0.455), (0.455, -0.455, 0.455), (0.455, 0.455, -0.455), (0.455, 0.455, 0.455)], [], [(0, 1, 3, 2), (2, 3, 7, 6), (6, 7, 5, 4), (4, 5, 1, 0), (2, 6, 4, 0), (7, 3, 1, 5)])
_uv = me_cube_014.uv_layers.new(name='UVMap')
_uv.uv.foreach_set('vector', [0.375, 0.0, 0.625, 0.0, 0.625, 0.25, 0.375, 0.25, 0.375, 0.25, 0.625, 0.25, 0.625, 0.5, 0.375, 0.5, 0.375, 0.5, 0.625, 0.5, 0.625, 0.75, 0.375, 0.75, 0.375, 0.75, 0.625, 0.75, 0.625, 1.0, 0.375, 1.0, 0.125, 0.5, 0.375, 0.5, 0.375, 0.75, 0.125, 0.75, 0.625, 0.5, 0.875, 0.5, 0.875, 0.75, 0.625, 0.75])
me_cube_014.use_remesh_fix_poles = True
me_cube_014.use_remesh_preserve_attributes = False
me_cube_014.update()
me_cube_015 = bpy.data.meshes.new('Cube.015')
me_cube_015.from_pydata([(-0.455, -0.455, -0.455), (-0.455, -0.455, 0.455), (-0.455, 0.455, -0.455), (-0.455, 0.455, 0.455), (0.455, -0.455, -0.455), (0.455, -0.455, 0.455), (0.455, 0.455, -0.455), (0.455, 0.455, 0.455)], [], [(0, 1, 3, 2), (2, 3, 7, 6), (6, 7, 5, 4), (4, 5, 1, 0), (2, 6, 4, 0), (7, 3, 1, 5)])
_uv = me_cube_015.uv_layers.new(name='UVMap')
_uv.uv.foreach_set('vector', [0.375, 0.0, 0.625, 0.0, 0.625, 0.25, 0.375, 0.25, 0.375, 0.25, 0.625, 0.25, 0.625, 0.5, 0.375, 0.5, 0.375, 0.5, 0.625, 0.5, 0.625, 0.75, 0.375, 0.75, 0.375, 0.75, 0.625, 0.75, 0.625, 1.0, 0.375, 1.0, 0.125, 0.5, 0.375, 0.5, 0.375, 0.75, 0.125, 0.75, 0.625, 0.5, 0.875, 0.5, 0.875, 0.75, 0.625, 0.75])
me_cube_015.use_remesh_fix_poles = True
me_cube_015.use_remesh_preserve_attributes = False
me_cube_015.update()
me_plane_003 = bpy.data.meshes.new('Plane.003')
me_plane_003.from_pydata([(-0.5, -0.5, 0.0), (0.5, -0.5, 0.0), (-0.5, 0.5, 0.0), (0.5, 0.5, 0.0)], [], [(0, 1, 3, 2)])
_uv = me_plane_003.uv_layers.new(name='UVMap')
_uv.uv.foreach_set('vector', [0.0, 0.0, 1.0, 0.0, 1.0, 1.0, 0.0, 1.0])
me_plane_003.use_remesh_fix_poles = True
me_plane_003.use_remesh_preserve_attributes = False
me_plane_003.update()
me_cube_016 = bpy.data.meshes.new('Cube.016')
me_cube_016.from_pydata([(-0.455, -0.455, -0.455), (-0.455, -0.455, 0.455), (-0.455, 0.455, -0.455), (-0.455, 0.455, 0.455), (0.455, -0.455, -0.455), (0.455, -0.455, 0.455), (0.455, 0.455, -0.455), (0.455, 0.455, 0.455)], [], [(0, 1, 3, 2), (2, 3, 7, 6), (6, 7, 5, 4), (4, 5, 1, 0), (2, 6, 4, 0), (7, 3, 1, 5)])
_uv = me_cube_016.uv_layers.new(name='UVMap')
_uv.uv.foreach_set('vector', [0.375, 0.0, 0.625, 0.0, 0.625, 0.25, 0.375, 0.25, 0.375, 0.25, 0.625, 0.25, 0.625, 0.5, 0.375, 0.5, 0.375, 0.5, 0.625, 0.5, 0.625, 0.75, 0.375, 0.75, 0.375, 0.75, 0.625, 0.75, 0.625, 1.0, 0.375, 1.0, 0.125, 0.5, 0.375, 0.5, 0.375, 0.75, 0.125, 0.75, 0.625, 0.5, 0.875, 0.5, 0.875, 0.75, 0.625, 0.75])
me_cube_016.use_remesh_fix_poles = True
me_cube_016.use_remesh_preserve_attributes = False
me_cube_016.update()
me_cube_017 = bpy.data.meshes.new('Cube.017')
me_cube_017.from_pydata([(-0.455, -0.455, -0.455), (-0.455, -0.455, 0.455), (-0.455, 0.455, -0.455), (-0.455, 0.455, 0.455), (0.455, -0.455, -0.455), (0.455, -0.455, 0.455), (0.455, 0.455, -0.455), (0.455, 0.455, 0.455)], [], [(0, 1, 3, 2), (2, 3, 7, 6), (6, 7, 5, 4), (4, 5, 1, 0), (2, 6, 4, 0), (7, 3, 1, 5)])
_uv = me_cube_017.uv_layers.new(name='UVMap')
_uv.uv.foreach_set('vector', [0.375, 0.0, 0.625, 0.0, 0.625, 0.25, 0.375, 0.25, 0.375, 0.25, 0.625, 0.25, 0.625, 0.5, 0.375, 0.5, 0.375, 0.5, 0.625, 0.5, 0.625, 0.75, 0.375, 0.75, 0.375, 0.75, 0.625, 0.75, 0.625, 1.0, 0.375, 1.0, 0.125, 0.5, 0.375, 0.5, 0.375, 0.75, 0.125, 0.75, 0.625, 0.5, 0.875, 0.5, 0.875, 0.75, 0.625, 0.75])
me_cube_017.use_remesh_fix_poles = True
me_cube_017.use_remesh_preserve_attributes = False
me_cube_017.update()
me_plane_004 = bpy.data.meshes.new('Plane.004')
me_plane_004.from_pydata([(-0.5, -0.5, 0.0), (0.5, -0.5, 0.0), (-0.5, 0.5, 0.0), (0.5, 0.5, 0.0)], [], [(0, 1, 3, 2)])
_uv = me_plane_004.uv_layers.new(name='UVMap')
_uv.uv.foreach_set('vector', [0.0, 0.0, 1.0, 0.0, 1.0, 1.0, 0.0, 1.0])
me_plane_004.use_remesh_fix_poles = True
me_plane_004.use_remesh_preserve_attributes = False
me_plane_004.update()
me_cube_018 = bpy.data.meshes.new('Cube.018')
me_cube_018.from_pydata([(-0.455, -0.455, -0.455), (-0.455, -0.455, 0.455), (-0.455, 0.455, -0.455), (-0.455, 0.455, 0.455), (0.455, -0.455, -0.455), (0.455, -0.455, 0.455), (0.455, 0.455, -0.455), (0.455, 0.455, 0.455)], [], [(0, 1, 3, 2), (2, 3, 7, 6), (6, 7, 5, 4), (4, 5, 1, 0), (2, 6, 4, 0), (7, 3, 1, 5)])
_uv = me_cube_018.uv_layers.new(name='UVMap')
_uv.uv.foreach_set('vector', [0.375, 0.0, 0.625, 0.0, 0.625, 0.25, 0.375, 0.25, 0.375, 0.25, 0.625, 0.25, 0.625, 0.5, 0.375, 0.5, 0.375, 0.5, 0.625, 0.5, 0.625, 0.75, 0.375, 0.75, 0.375, 0.75, 0.625, 0.75, 0.625, 1.0, 0.375, 1.0, 0.125, 0.5, 0.375, 0.5, 0.375, 0.75, 0.125, 0.75, 0.625, 0.5, 0.875, 0.5, 0.875, 0.75, 0.625, 0.75])
me_cube_018.use_remesh_fix_poles = True
me_cube_018.use_remesh_preserve_attributes = False
me_cube_018.update()
me_cube_019 = bpy.data.meshes.new('Cube.019')
me_cube_019.from_pydata([(-0.455, -0.455, -0.455), (-0.455, -0.455, 0.455), (-0.455, 0.455, -0.455), (-0.455, 0.455, 0.455), (0.455, -0.455, -0.455), (0.455, -0.455, 0.455), (0.455, 0.455, -0.455), (0.455, 0.455, 0.455)], [], [(0, 1, 3, 2), (2, 3, 7, 6), (6, 7, 5, 4), (4, 5, 1, 0), (2, 6, 4, 0), (7, 3, 1, 5)])
_uv = me_cube_019.uv_layers.new(name='UVMap')
_uv.uv.foreach_set('vector', [0.375, 0.0, 0.625, 0.0, 0.625, 0.25, 0.375, 0.25, 0.375, 0.25, 0.625, 0.25, 0.625, 0.5, 0.375, 0.5, 0.375, 0.5, 0.625, 0.5, 0.625, 0.75, 0.375, 0.75, 0.375, 0.75, 0.625, 0.75, 0.625, 1.0, 0.375, 1.0, 0.125, 0.5, 0.375, 0.5, 0.375, 0.75, 0.125, 0.75, 0.625, 0.5, 0.875, 0.5, 0.875, 0.75, 0.625, 0.75])
me_cube_019.use_remesh_fix_poles = True
me_cube_019.use_remesh_preserve_attributes = False
me_cube_019.update()
me_cube_020 = bpy.data.meshes.new('Cube.020')
me_cube_020.from_pydata([(-0.455, -0.455, -0.455), (-0.455, -0.455, 0.455), (-0.455, 0.455, -0.455), (-0.455, 0.455, 0.455), (0.455, -0.455, -0.455), (0.455, -0.455, 0.455), (0.455, 0.455, -0.455), (0.455, 0.455, 0.455)], [], [(0, 1, 3, 2), (2, 3, 7, 6), (6, 7, 5, 4), (4, 5, 1, 0), (2, 6, 4, 0), (7, 3, 1, 5)])
_uv = me_cube_020.uv_layers.new(name='UVMap')
_uv.uv.foreach_set('vector', [0.375, 0.0, 0.625, 0.0, 0.625, 0.25, 0.375, 0.25, 0.375, 0.25, 0.625, 0.25, 0.625, 0.5, 0.375, 0.5, 0.375, 0.5, 0.625, 0.5, 0.625, 0.75, 0.375, 0.75, 0.375, 0.75, 0.625, 0.75, 0.625, 1.0, 0.375, 1.0, 0.125, 0.5, 0.375, 0.5, 0.375, 0.75, 0.125, 0.75, 0.625, 0.5, 0.875, 0.5, 0.875, 0.75, 0.625, 0.75])
me_cube_020.use_remesh_fix_poles = True
me_cube_020.use_remesh_preserve_attributes = False
me_cube_020.update()
me_cube_021 = bpy.data.meshes.new('Cube.021')
me_cube_021.from_pydata([(-0.455, -0.455, -0.455), (-0.455, -0.455, 0.455), (-0.455, 0.455, -0.455), (-0.455, 0.455, 0.455), (0.455, -0.455, -0.455), (0.455, -0.455, 0.455), (0.455, 0.455, -0.455), (0.455, 0.455, 0.455)], [], [(0, 1, 3, 2), (2, 3, 7, 6), (6, 7, 5, 4), (4, 5, 1, 0), (2, 6, 4, 0), (7, 3, 1, 5)])
_uv = me_cube_021.uv_layers.new(name='UVMap')
_uv.uv.foreach_set('vector', [0.375, 0.0, 0.625, 0.0, 0.625, 0.25, 0.375, 0.25, 0.375, 0.25, 0.625, 0.25, 0.625, 0.5, 0.375, 0.5, 0.375, 0.5, 0.625, 0.5, 0.625, 0.75, 0.375, 0.75, 0.375, 0.75, 0.625, 0.75, 0.625, 1.0, 0.375, 1.0, 0.125, 0.5, 0.375, 0.5, 0.375, 0.75, 0.125, 0.75, 0.625, 0.5, 0.875, 0.5, 0.875, 0.75, 0.625, 0.75])
me_cube_021.use_remesh_fix_poles = True
me_cube_021.use_remesh_preserve_attributes = False
me_cube_021.update()
me_cube_022 = bpy.data.meshes.new('Cube.022')
me_cube_022.from_pydata([(-0.455, -0.455, -0.455), (-0.455, -0.455, 0.455), (-0.455, 0.455, -0.455), (-0.455, 0.455, 0.455), (0.455, -0.455, -0.455), (0.455, -0.455, 0.455), (0.455, 0.455, -0.455), (0.455, 0.455, 0.455)], [], [(0, 1, 3, 2), (2, 3, 7, 6), (6, 7, 5, 4), (4, 5, 1, 0), (2, 6, 4, 0), (7, 3, 1, 5)])
_uv = me_cube_022.uv_layers.new(name='UVMap')
_uv.uv.foreach_set('vector', [0.375, 0.0, 0.625, 0.0, 0.625, 0.25, 0.375, 0.25, 0.375, 0.25, 0.625, 0.25, 0.625, 0.5, 0.375, 0.5, 0.375, 0.5, 0.625, 0.5, 0.625, 0.75, 0.375, 0.75, 0.375, 0.75, 0.625, 0.75, 0.625, 1.0, 0.375, 1.0, 0.125, 0.5, 0.375, 0.5, 0.375, 0.75, 0.125, 0.75, 0.625, 0.5, 0.875, 0.5, 0.875, 0.75, 0.625, 0.75])
me_cube_022.use_remesh_fix_poles = True
me_cube_022.use_remesh_preserve_attributes = False
me_cube_022.update()
me_cube_023 = bpy.data.meshes.new('Cube.023')
me_cube_023.from_pydata([(-0.455, -0.455, -0.455), (-0.455, -0.455, 0.455), (-0.455, 0.455, -0.455), (-0.455, 0.455, 0.455), (0.455, -0.455, -0.455), (0.455, -0.455, 0.455), (0.455, 0.455, -0.455), (0.455, 0.455, 0.455)], [], [(0, 1, 3, 2), (2, 3, 7, 6), (6, 7, 5, 4), (4, 5, 1, 0), (2, 6, 4, 0), (7, 3, 1, 5)])
_uv = me_cube_023.uv_layers.new(name='UVMap')
_uv.uv.foreach_set('vector', [0.375, 0.0, 0.625, 0.0, 0.625, 0.25, 0.375, 0.25, 0.375, 0.25, 0.625, 0.25, 0.625, 0.5, 0.375, 0.5, 0.375, 0.5, 0.625, 0.5, 0.625, 0.75, 0.375, 0.75, 0.375, 0.75, 0.625, 0.75, 0.625, 1.0, 0.375, 1.0, 0.125, 0.5, 0.375, 0.5, 0.375, 0.75, 0.125, 0.75, 0.625, 0.5, 0.875, 0.5, 0.875, 0.75, 0.625, 0.75])
me_cube_023.use_remesh_fix_poles = True
me_cube_023.use_remesh_preserve_attributes = False
me_cube_023.update()

# ---- objects
ob_monitor = bpy.data.objects.new('Monitor', me_cube)
ob_charref = bpy.data.objects.new('CharRef', me_cylinder)
ob_br_ground = bpy.data.objects.new('Br_ground', me_plane)
ob_doorway_width = bpy.data.objects.new('Doorway_width', me_cube_001)
ob_wall_placeholder = bpy.data.objects.new('wall_placeholder', me_cube_002)
ob_hallway_ground = bpy.data.objects.new('hallway_ground', me_plane_001)
ob_doorway_width_001 = bpy.data.objects.new('Doorway_width.001', me_cube_003)
ob_doorway_width_002 = bpy.data.objects.new('Doorway_width.002', me_cube_004)
ob_wall_placeholder_001 = bpy.data.objects.new('wall_placeholder.001', me_cube_006)
ob_wall_placeholder_002 = bpy.data.objects.new('wall_placeholder.002', me_cube_007)
ob_wall_placeholder_003 = bpy.data.objects.new('wall_placeholder.003', me_cube_008)
ob_h_ground = bpy.data.objects.new('H_ground', me_plane_002)
ob_wall_placeholder_004 = bpy.data.objects.new('wall_placeholder.004', me_cube_009)
ob_wall_placeholder_005 = bpy.data.objects.new('wall_placeholder.005', me_cube_010)
ob_wall_placeholder_006 = bpy.data.objects.new('wall_placeholder.006', me_cube_011)
ob_wall_placeholder_007 = bpy.data.objects.new('wall_placeholder.007', me_cube_012)
ob_wall_placeholder_008 = bpy.data.objects.new('wall_placeholder.008', me_cube_013)
ob_doorway_width_003 = bpy.data.objects.new('Doorway_width.003', me_cube_014)
ob_wall_placeholder_009 = bpy.data.objects.new('wall_placeholder.009', me_cube_015)
ob_hallway_ground_001 = bpy.data.objects.new('hallway_ground.001', me_plane_003)
ob_wall_placeholder_010 = bpy.data.objects.new('wall_placeholder.010', me_cube_016)
ob_wall_placeholder_011 = bpy.data.objects.new('wall_placeholder.011', me_cube_017)
ob_e_ground = bpy.data.objects.new('E_ground.', me_plane_004)
ob_doorway_width_004 = bpy.data.objects.new('Doorway_width.004', me_cube_018)
ob_wall_placeholder_012 = bpy.data.objects.new('wall_placeholder.012', me_cube_019)
ob_wall_placeholder_013 = bpy.data.objects.new('wall_placeholder.013', me_cube_020)
ob_wall_placeholder_014 = bpy.data.objects.new('wall_placeholder.014', me_cube_021)
ob_wall_placeholder_015 = bpy.data.objects.new('wall_placeholder.015', me_cube_022)
ob_wall_placeholder_016 = bpy.data.objects.new('wall_placeholder.016', me_cube_023)

# ---- transforms, parenting, visibility, modifiers, constraints
ob_monitor.location = (2.628, -1.103, 1.427)
ob_monitor.rotation_euler = (0.0, -0.0, -3.142)
ob_monitor.scale = (0.025, 0.75, 0.45)
ob_charref.location = (1.042, -0.6223, 0.9)
ob_br_ground.location = (0.0, 0.0, 0.0)
ob_br_ground.scale = (6.0, 4.0, 1.0)
ob_doorway_width.location = (-2.856, -1.32, 0.0)
ob_doorway_width.scale = (0.09941, 1.0, 1.0)
ob_wall_placeholder.location = (-0.5846, 0.8619, 3.353e-08)
ob_wall_placeholder.rotation_euler = (0.0, -0.0, -0.9599)
ob_wall_placeholder.scale = (0.09941, 6.05, 3.162)
ob_hallway_ground.location = (-3.871, -1.026, 5.96e-08)
ob_hallway_ground.scale = (1.75, 6.05, 1.0)
ob_doorway_width_001.location = (-2.856, -0.07135, 0.0)
ob_doorway_width_001.scale = (0.09941, 1.0, 1.0)
ob_doorway_width_002.location = (-2.856, -2.625, 0.0)
ob_doorway_width_002.scale = (0.09941, 1.0, 1.0)
ob_wall_placeholder_001.location = (-2.856, 1.277, 0.0)
ob_wall_placeholder_001.scale = (0.09941, 1.764, 3.184)
ob_wall_placeholder_002.location = (-0.883, 1.971, 0.0)
ob_wall_placeholder_002.rotation_euler = (0.0, -0.0, 1.571)
ob_wall_placeholder_002.scale = (0.09941, 8.451, 3.184)
ob_wall_placeholder_003.location = (0.03105, -1.979, 0.0)
ob_wall_placeholder_003.rotation_euler = (0.0, -0.0, 1.571)
ob_wall_placeholder_003.scale = (0.09941, 6.603, 3.184)
ob_h_ground.location = (-1.386, -3.238, 0.0)
ob_h_ground.scale = (3.234, 2.5, 1.0)
ob_wall_placeholder_004.location = (-2.856, -3.764, 0.0)
ob_wall_placeholder_004.scale = (0.09941, 1.296, 3.184)
ob_wall_placeholder_005.location = (-1.317, -4.4, 0.0)
ob_wall_placeholder_005.rotation_euler = (0.0, -0.0, 1.571)
ob_wall_placeholder_005.scale = (0.09941, 3.331, 3.184)
ob_wall_placeholder_006.location = (0.2355, -3.206, 1.192e-07)
ob_wall_placeholder_006.scale = (0.09941, 2.66, 3.184)
ob_wall_placeholder_007.location = (-3.768, -4.031, 0.0)
ob_wall_placeholder_007.rotation_euler = (0.0, -0.0, 1.571)
ob_wall_placeholder_007.scale = (0.09941, 1.921, 3.184)
ob_wall_placeholder_008.location = (-4.712, 0.637, 0.0)
ob_wall_placeholder_008.scale = (0.09941, 2.95, 3.184)
ob_doorway_width_003.location = (-4.726, -1.32, 0.0)
ob_doorway_width_003.scale = (0.09941, 1.0, 1.0)
ob_wall_placeholder_009.location = (-4.712, -2.971, 0.0)
ob_wall_placeholder_009.scale = (0.09941, 2.418, 3.184)
ob_hallway_ground_001.location = (-5.815, -1.3, 5.96e-08)
ob_hallway_ground_001.rotation_euler = (0.0, -0.0, 1.571)
ob_hallway_ground_001.scale = (1.605, 2.254, 1.0)
ob_wall_placeholder_010.location = (-5.841, -0.5021, 0.0)
ob_wall_placeholder_010.rotation_euler = (0.0, -0.0, 1.571)
ob_wall_placeholder_010.scale = (0.09941, 2.387, 3.184)
ob_wall_placeholder_011.location = (-5.841, -2.096, 0.0)
ob_wall_placeholder_011.rotation_euler = (0.0, -0.0, 1.571)
ob_wall_placeholder_011.scale = (0.09941, 2.387, 3.184)
ob_e_ground.location = (-8.558, -1.338, -2.384e-07)
ob_e_ground.scale = (3.234, 3.13, 1.0)
ob_doorway_width_004.location = (-6.89, -1.32, 0.0)
ob_doorway_width_004.scale = (0.09941, 1.0, 1.0)
ob_wall_placeholder_012.location = (-8.567, -2.906, -1.192e-07)
ob_wall_placeholder_012.rotation_euler = (0.0, -0.0, 1.571)
ob_wall_placeholder_012.scale = (0.09941, 3.485, 3.184)
ob_wall_placeholder_013.location = (-8.567, 0.2354, -1.192e-07)
ob_wall_placeholder_013.rotation_euler = (0.0, -0.0, 1.571)
ob_wall_placeholder_013.scale = (0.09941, 3.485, 3.184)
ob_wall_placeholder_014.location = (-10.14, -1.269, -1.192e-07)
ob_wall_placeholder_014.scale = (0.09941, 3.485, 3.184)
ob_wall_placeholder_015.location = (-6.96, -0.09534, 0.0)
ob_wall_placeholder_015.scale = (0.09941, 0.9579, 3.184)
ob_wall_placeholder_016.location = (-6.96, -2.494, 0.0)
ob_wall_placeholder_016.scale = (0.09941, 0.9579, 3.184)

# ---- collection membership
col_collection.objects.link(ob_monitor)
col_collection.objects.link(ob_charref)
col_collection.objects.link(ob_br_ground)
col_collection.objects.link(ob_doorway_width)
col_collection.objects.link(ob_wall_placeholder)
col_collection.objects.link(ob_hallway_ground)
col_collection.objects.link(ob_doorway_width_001)
col_collection.objects.link(ob_doorway_width_002)
col_collection.objects.link(ob_wall_placeholder_001)
col_collection.objects.link(ob_wall_placeholder_002)
col_collection.objects.link(ob_wall_placeholder_003)
col_collection.objects.link(ob_h_ground)
col_collection.objects.link(ob_wall_placeholder_004)
col_collection.objects.link(ob_wall_placeholder_005)
col_collection.objects.link(ob_wall_placeholder_006)
col_collection.objects.link(ob_wall_placeholder_007)
col_collection.objects.link(ob_wall_placeholder_008)
col_collection.objects.link(ob_doorway_width_003)
col_collection.objects.link(ob_wall_placeholder_009)
col_collection.objects.link(ob_hallway_ground_001)
col_collection.objects.link(ob_wall_placeholder_010)
col_collection.objects.link(ob_wall_placeholder_011)
col_collection.objects.link(ob_e_ground)
col_collection.objects.link(ob_doorway_width_004)
col_collection.objects.link(ob_wall_placeholder_012)
col_collection.objects.link(ob_wall_placeholder_013)
col_collection.objects.link(ob_wall_placeholder_014)
col_collection.objects.link(ob_wall_placeholder_015)
col_collection.objects.link(ob_wall_placeholder_016)

# ---- scene / render settings (as saved in the file)
scene.frame_start = 1; scene.frame_end = 250; scene.frame_set(1)
scene.render.engine = 'BLENDER_EEVEE_NEXT'
scene.cycles.sampling_pattern = 'TABULATED_SOBOL'
scene.cycles.use_light_tree = False
scene.view_settings.view_transform = 'Filmic'
bpy.context.view_layer.update()

# ---- added for rendering (the .blend has no active camera and no usable light): camera, sun
cam_auto = bpy.data.cameras.new('AutoCamera')
cam_auto.lens = 50.0
cam_auto.sensor_width = 36.0
cam_auto.clip_end = 1000.0
ob_auto_camera = bpy.data.objects.new('AutoCamera', cam_auto)
scene.collection.objects.link(ob_auto_camera)
ob_auto_camera.location = (10.4111, -17.9889, 11.3653)
ob_auto_camera.rotation_euler = (1.09748, -7.21219e-08, 0.694738)
scene.camera = ob_auto_camera
light_auto_sun = bpy.data.lights.new('AutoSun', 'SUN')
light_auto_sun.energy = 3.0
light_auto_sun.angle = 0.0523599
ob_auto_sun = bpy.data.objects.new('AutoSun', light_auto_sun)
scene.collection.objects.link(ob_auto_sun)
ob_auto_sun.rotation_euler = (0.872665, 0.174533, 0.523599)
bpy.context.view_layer.update()
